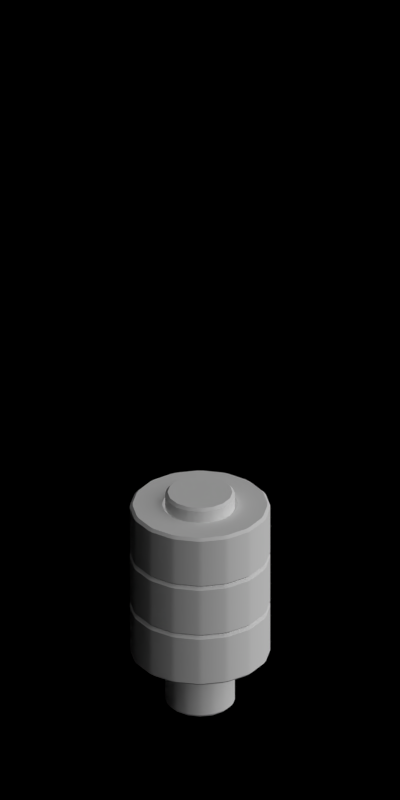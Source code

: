# Source: 1968-1974.blend  (saved by Blender 2.63.0; exported with 4.5.12 LTS)
import bpy
from mathutils import Matrix  # noqa: F401  (used for matrix-valued properties, if any)

bpy.ops.wm.read_factory_settings(use_empty=True)
scene = bpy.context.scene
scene.name = 'Scene'

# ---- collections
col_collection_1 = bpy.data.collections.new('Collection 1'); scene.collection.children.link(col_collection_1)

# ---- materials (node trees are filled in below, after node groups)
mat_toyland_black = bpy.data.materials.new('Toyland_Black')
mat_toyland_greylight = bpy.data.materials.new('Toyland_GreyLight')

# ---- material node trees

# ---- world
world_world = bpy.data.worlds.new('World'); scene.world = world_world
world_world.color = (0.0, 0.0, 0.0)
world_world.use_sun_shadow = False
world_world.sun_shadow_jitter_overblur = 0.0
world_world.cycles.sampling_method = 'MANUAL'
world_world.cycles.sample_map_resolution = 256
world_world.light_settings.ao_factor = 0.5

# ---- cameras
cam_camera = bpy.data.cameras.new('Camera')
cam_camera.type = 'ORTHO'
cam_camera.clip_start = 0.001
cam_camera.clip_end = 100.0
cam_camera.lens = 35.0
cam_camera.sensor_width = 32.0
cam_camera.sensor_height = 18.0
cam_camera.ortho_scale = 5.656
cam_camera.dof.focus_distance = 0.0
cam_camera.dof.aperture_fstop = 128.0

# ---- lights
light_lamp_004 = bpy.data.lights.new('Lamp.004', 'SUN')
light_lamp_004.transmission_factor = 0.0
light_lamp_004.cutoff_distance = 30.0
light_lamp_004.angle = 1.571
light_lamp_004.energy = 1.0
light_lamp_004.shadow_buffer_clip_start = 1.001
light_lamp_004.shadow_soft_size = 1.0
light_lamp_004.shadow_cascade_max_distance = 1000.0
light_lamp_004.cycles.use_multiple_importance_sampling = False
light_lamp_003 = bpy.data.lights.new('Lamp.003', 'SUN')
light_lamp_003.transmission_factor = 0.0
light_lamp_003.cutoff_distance = 30.0
light_lamp_003.use_shadow = False
light_lamp_003.angle = 1.571
light_lamp_003.energy = 1.0
light_lamp_003.shadow_buffer_clip_start = 1.001
light_lamp_003.shadow_soft_size = 1.0
light_lamp_003.shadow_cascade_max_distance = 1000.0
light_lamp_003.cycles.use_multiple_importance_sampling = False

# ---- meshes
me_cylinder_007 = bpy.data.meshes.new('Cylinder.007')
me_cylinder_007.from_pydata([(0.0, 0.5, 0.0), (0.0, 0.5, 0.4), (0.1913, 0.4619, 0.0), (0.1913, 0.4619, 0.4), (0.3536, 0.3536, 0.0), (0.3536, 0.3536, 0.4), (0.4619, 0.1913, 0.0), (0.4619, 0.1913, 0.4), (0.5, -2.186e-08, 0.0), (0.5, -2.186e-08, 0.4), (0.4619, -0.1913, 0.0), (0.4619, -0.1913, 0.4), (0.3536, -0.3536, 0.0), (0.3536, -0.3536, 0.4), (0.1913, -0.4619, 0.0), (0.1913, -0.4619, 0.4), (7.55e-08, -0.5, 0.0), (7.55e-08, -0.5, 0.4), (-0.1913, -0.4619, 0.0), (-0.1913, -0.4619, 0.4), (-0.3536, -0.3536, 0.0), (-0.3536, -0.3536, 0.4), (-0.4619, -0.1913, 0.0), (-0.4619, -0.1913, 0.4), (-0.5, 5.962e-09, 0.0), (-0.5, 5.962e-09, 0.4), (-0.4619, 0.1913, 0.0), (-0.4619, 0.1913, 0.4), (-0.3536, 0.3536, 0.0), (-0.3536, 0.3536, 0.4), (-0.1913, 0.4619, 0.0), (-0.1913, 0.4619, 0.4), (0.0, 0.25, 0.4), (0.09567, 0.231, 0.4), (0.1768, 0.1768, 0.4), (0.231, 0.09567, 0.4), (0.25, -1.093e-08, 0.4), (0.231, -0.09567, 0.4), (0.1768, -0.1768, 0.4), (0.09567, -0.231, 0.4), (3.775e-08, -0.25, 0.4), (-0.09567, -0.231, 0.4), (-0.1768, -0.1768, 0.4), (-0.231, -0.09567, 0.4), (-0.25, 2.981e-09, 0.4), (-0.231, 0.09567, 0.4), (-0.1768, 0.1768, 0.4), (-0.09567, 0.231, 0.4), (0.0, 0.25, 0.0), (0.09567, 0.231, 0.0), (0.1768, 0.1768, 0.0), (0.231, 0.09567, 0.0), (0.25, -1.093e-08, 0.0), (0.231, -0.09567, 0.0), (0.1768, -0.1768, 0.0), (0.09567, -0.231, 0.0), (3.775e-08, -0.25, 0.0), (-0.09567, -0.231, 0.0), (-0.1768, -0.1768, 0.0), (-0.231, -0.09567, 0.0), (-0.25, 2.981e-09, 0.0), (-0.231, 0.09567, 0.0), (-0.1768, 0.1768, 0.0), (-0.09567, 0.231, 0.0)], [], [(0, 1, 3, 2), (2, 3, 5, 4), (4, 5, 7, 6), (6, 7, 9, 8), (8, 9, 11, 10), (10, 11, 13, 12), (12, 13, 15, 14), (14, 15, 17, 16), (16, 17, 19, 18), (18, 19, 21, 20), (20, 21, 23, 22), (22, 23, 25, 24), (24, 25, 27, 26), (26, 27, 29, 28), (1, 31, 47, 32), (30, 31, 1, 0), (28, 29, 31, 30), (30, 0, 48, 63), (29, 27, 45, 46), (25, 23, 43, 44), (21, 19, 41, 42), (17, 15, 39, 40), (13, 11, 37, 38), (9, 7, 35, 36), (5, 3, 33, 34), (31, 29, 46, 47), (27, 25, 44, 45), (3, 1, 32, 33), (23, 21, 42, 43), (19, 17, 40, 41), (15, 13, 38, 39), (11, 9, 36, 37), (7, 5, 34, 35), (26, 28, 62, 61), (22, 24, 60, 59), (18, 20, 58, 57), (14, 16, 56, 55), (10, 12, 54, 53), (6, 8, 52, 51), (2, 4, 50, 49), (28, 30, 63, 62), (24, 26, 61, 60), (0, 2, 49, 48), (20, 22, 59, 58), (16, 18, 57, 56), (12, 14, 55, 54), (8, 10, 53, 52), (4, 6, 51, 50), (63, 48, 32, 47), (57, 58, 42, 41), (51, 52, 36, 35), (58, 59, 43, 42), (52, 53, 37, 36), (59, 60, 44, 43), (53, 54, 38, 37), (60, 61, 45, 44), (54, 55, 39, 38), (48, 49, 33, 32), (61, 62, 46, 45), (55, 56, 40, 39), (49, 50, 34, 33), (62, 63, 47, 46), (56, 57, 41, 40), (50, 51, 35, 34)])
me_cylinder_007.polygons.foreach_set('use_smooth', [True] * 64)
me_cylinder_007.materials.append(mat_toyland_black)
me_cylinder_007.use_remesh_preserve_volume = False
me_cylinder_007.use_remesh_preserve_attributes = False
me_cylinder_007.use_mirror_vertex_groups = False
me_cylinder_007.update()
me_cylinder_001 = bpy.data.meshes.new('Cylinder.001')
me_cylinder_001.from_pydata([(0.0, 0.25, 0.0), (0.0, 0.25, 1.7), (0.09567, 0.231, 0.0), (0.09567, 0.231, 1.7), (0.1768, 0.1768, 0.0), (0.1768, 0.1768, 1.7), (0.231, 0.09567, 0.0), (0.231, 0.09567, 1.7), (0.25, -1.093e-08, 0.0), (0.25, -1.093e-08, 1.7), (0.231, -0.09567, 0.0), (0.231, -0.09567, 1.7), (0.1768, -0.1768, 0.0), (0.1768, -0.1768, 1.7), (0.09567, -0.231, 0.0), (0.09567, -0.231, 1.7), (3.775e-08, -0.25, 0.0), (3.775e-08, -0.25, 1.7), (-0.09567, -0.231, 0.0), (-0.09567, -0.231, 1.7), (-0.1768, -0.1768, 0.0), (-0.1768, -0.1768, 1.7), (-0.231, -0.09567, 0.0), (-0.231, -0.09567, 1.7), (-0.25, 2.981e-09, 0.0), (-0.25, 2.981e-09, 1.7), (-0.231, 0.09567, 0.0), (-0.231, 0.09567, 1.7), (-0.1768, 0.1768, 0.0), (-0.1768, 0.1768, 1.7), (-0.09567, 0.231, 0.0), (-0.09567, 0.231, 1.7)], [], [(0, 1, 3, 2), (2, 3, 5, 4), (4, 5, 7, 6), (6, 7, 9, 8), (8, 9, 11, 10), (10, 11, 13, 12), (12, 13, 15, 14), (14, 15, 17, 16), (16, 17, 19, 18), (18, 19, 21, 20), (20, 21, 23, 22), (22, 23, 25, 24), (24, 25, 27, 26), (26, 27, 29, 28), (3, 1, 31, 29, 27, 25, 23, 21, 19, 17, 15, 13, 11, 9, 7, 5), (30, 31, 1, 0), (28, 29, 31, 30), (0, 2, 4, 6, 8, 10, 12, 14, 16, 18, 20, 22, 24, 26, 28, 30)])
me_cylinder_001.polygons.foreach_set('use_smooth', [True] * 18)
me_cylinder_001.materials.append(mat_toyland_greylight)
me_cylinder_001.use_remesh_preserve_volume = False
me_cylinder_001.use_remesh_preserve_attributes = False
me_cylinder_001.use_mirror_vertex_groups = False
me_cylinder_001.update()

# ---- objects
ob_cylinder_019 = bpy.data.objects.new('Cylinder.019', me_cylinder_007)
ob_cylinder_017 = bpy.data.objects.new('Cylinder.017', me_cylinder_007)
ob_cylinder_015 = bpy.data.objects.new('Cylinder.015', me_cylinder_007)
ob_cylinder_014 = bpy.data.objects.new('Cylinder.014', me_cylinder_007)
ob_cylinder_013 = bpy.data.objects.new('Cylinder.013', me_cylinder_007)
ob_cylinder_011 = bpy.data.objects.new('Cylinder.011', me_cylinder_007)
ob_cylinder_010 = bpy.data.objects.new('Cylinder.010', me_cylinder_007)
ob_cylinder_006 = bpy.data.objects.new('Cylinder.006', me_cylinder_007)
ob_cylinder_005 = bpy.data.objects.new('Cylinder.005', me_cylinder_007)
ob_cylinder_002 = bpy.data.objects.new('Cylinder.002', me_cylinder_007)
ob_cylinder_001 = bpy.data.objects.new('Cylinder.001', me_cylinder_007)
ob_cylinder_012 = bpy.data.objects.new('Cylinder.012', me_cylinder_001)
ob_cylinder_009 = bpy.data.objects.new('Cylinder.009', me_cylinder_001)
ob_cylinder_008 = bpy.data.objects.new('Cylinder.008', me_cylinder_001)
ob_cylinder_004 = bpy.data.objects.new('Cylinder.004', me_cylinder_001)
ob_cylinder_003 = bpy.data.objects.new('Cylinder.003', me_cylinder_001)
ob_cylinder_000 = bpy.data.objects.new('Cylinder.000', me_cylinder_001)
ob_cylinder_007 = bpy.data.objects.new('Cylinder.007', me_cylinder_001)
ob_rotationcontrol_001 = bpy.data.objects.new('RotationControl.001', None)
ob_cameratarget = bpy.data.objects.new('CameraTarget', None)
ob_camera = bpy.data.objects.new('Camera', cam_camera)
ob_lamp_001 = bpy.data.objects.new('Lamp.001', light_lamp_004)
ob_lamp = bpy.data.objects.new('Lamp', light_lamp_003)

# ---- transforms, parenting, visibility, modifiers, constraints
ob_cylinder_019.location = (-25.0, 0.0, 0.4)
ob_cylinder_019.lineart.crease_threshold = 0.0
_m = ob_cylinder_019.modifiers.new('Bevel', 'BEVEL')
_m.width = 0.02
_m.width_pct = 0.02
_m.limit_method = 'NONE'
_m.spread = 0.0
_m = ob_cylinder_019.modifiers.new('EdgeSplit', 'EDGE_SPLIT')
ob_cylinder_017.location = (-25.0, 0.0, 5.96e-08)
ob_cylinder_017.lineart.crease_threshold = 0.0
_m = ob_cylinder_017.modifiers.new('Bevel', 'BEVEL')
_m.width = 0.02
_m.width_pct = 0.02
_m.limit_method = 'NONE'
_m.spread = 0.0
_m = ob_cylinder_017.modifiers.new('EdgeSplit', 'EDGE_SPLIT')
ob_cylinder_015.location = (-20.0, 0.0, 0.8)
ob_cylinder_015.lineart.crease_threshold = 0.0
_m = ob_cylinder_015.modifiers.new('Bevel', 'BEVEL')
_m.width = 0.02
_m.width_pct = 0.02
_m.limit_method = 'NONE'
_m.spread = 0.0
_m = ob_cylinder_015.modifiers.new('EdgeSplit', 'EDGE_SPLIT')
ob_cylinder_014.location = (-20.0, 0.0, 0.4)
ob_cylinder_014.lineart.crease_threshold = 0.0
_m = ob_cylinder_014.modifiers.new('Bevel', 'BEVEL')
_m.width = 0.02
_m.width_pct = 0.02
_m.limit_method = 'NONE'
_m.spread = 0.0
_m = ob_cylinder_014.modifiers.new('EdgeSplit', 'EDGE_SPLIT')
ob_cylinder_013.location = (-15.0, 0.0, 0.8)
ob_cylinder_013.lineart.crease_threshold = 0.0
_m = ob_cylinder_013.modifiers.new('Bevel', 'BEVEL')
_m.width = 0.02
_m.width_pct = 0.02
_m.limit_method = 'NONE'
_m.spread = 0.0
_m = ob_cylinder_013.modifiers.new('EdgeSplit', 'EDGE_SPLIT')
ob_cylinder_011.location = (-15.0, 0.0, 1.2)
ob_cylinder_011.lineart.crease_threshold = 0.0
_m = ob_cylinder_011.modifiers.new('Bevel', 'BEVEL')
_m.width = 0.02
_m.width_pct = 0.02
_m.limit_method = 'NONE'
_m.spread = 0.0
_m = ob_cylinder_011.modifiers.new('EdgeSplit', 'EDGE_SPLIT')
ob_cylinder_010.location = (-15.0, 0.0, 0.4)
ob_cylinder_010.lineart.crease_threshold = 0.0
_m = ob_cylinder_010.modifiers.new('Bevel', 'BEVEL')
_m.width = 0.02
_m.width_pct = 0.02
_m.limit_method = 'NONE'
_m.spread = 0.0
_m = ob_cylinder_010.modifiers.new('EdgeSplit', 'EDGE_SPLIT')
ob_cylinder_006.location = (-10.0, 0.0, 0.4)
ob_cylinder_006.lineart.crease_threshold = 0.0
_m = ob_cylinder_006.modifiers.new('Bevel', 'BEVEL')
_m.width = 0.02
_m.width_pct = 0.02
_m.limit_method = 'NONE'
_m.spread = 0.0
_m = ob_cylinder_006.modifiers.new('EdgeSplit', 'EDGE_SPLIT')
ob_cylinder_005.location = (-10.0, 0.0, 1.2)
ob_cylinder_005.lineart.crease_threshold = 0.0
_m = ob_cylinder_005.modifiers.new('Bevel', 'BEVEL')
_m.width = 0.02
_m.width_pct = 0.02
_m.limit_method = 'NONE'
_m.spread = 0.0
_m = ob_cylinder_005.modifiers.new('EdgeSplit', 'EDGE_SPLIT')
ob_cylinder_002.location = (-5.0, 0.0, 1.2)
ob_cylinder_002.lineart.crease_threshold = 0.0
_m = ob_cylinder_002.modifiers.new('Bevel', 'BEVEL')
_m.width = 0.02
_m.width_pct = 0.02
_m.limit_method = 'NONE'
_m.spread = 0.0
_m = ob_cylinder_002.modifiers.new('EdgeSplit', 'EDGE_SPLIT')
ob_cylinder_001.location = (0.0, 0.0, 0.8)
ob_cylinder_001.lineart.crease_threshold = 0.0
_m = ob_cylinder_001.modifiers.new('Bevel', 'BEVEL')
_m.width = 0.02
_m.width_pct = 0.02
_m.limit_method = 'NONE'
_m.spread = 0.0
_m = ob_cylinder_001.modifiers.new('EdgeSplit', 'EDGE_SPLIT')
ob_cylinder_012.location = (-30.0, 0.0, 0.0)
ob_cylinder_012.lineart.crease_threshold = 0.0
_m = ob_cylinder_012.modifiers.new('Bevel', 'BEVEL')
_m.width = 0.02
_m.width_pct = 0.02
_m.limit_method = 'NONE'
_m.spread = 0.0
_m = ob_cylinder_012.modifiers.new('EdgeSplit', 'EDGE_SPLIT')
ob_cylinder_009.location = (-25.0, 0.0, 0.0)
ob_cylinder_009.lineart.crease_threshold = 0.0
_m = ob_cylinder_009.modifiers.new('Bevel', 'BEVEL')
_m.width = 0.02
_m.width_pct = 0.02
_m.limit_method = 'NONE'
_m.spread = 0.0
_m = ob_cylinder_009.modifiers.new('EdgeSplit', 'EDGE_SPLIT')
ob_cylinder_008.location = (-20.0, 0.0, 0.0)
ob_cylinder_008.lineart.crease_threshold = 0.0
_m = ob_cylinder_008.modifiers.new('Bevel', 'BEVEL')
_m.width = 0.02
_m.width_pct = 0.02
_m.limit_method = 'NONE'
_m.spread = 0.0
_m = ob_cylinder_008.modifiers.new('EdgeSplit', 'EDGE_SPLIT')
ob_cylinder_004.location = (0.0, 0.0, 0.0)
ob_cylinder_004.lineart.crease_threshold = 0.0
_m = ob_cylinder_004.modifiers.new('Bevel', 'BEVEL')
_m.width = 0.02
_m.width_pct = 0.02
_m.limit_method = 'NONE'
_m.spread = 0.0
_m = ob_cylinder_004.modifiers.new('EdgeSplit', 'EDGE_SPLIT')
ob_cylinder_003.location = (-5.0, 0.0, 0.0)
ob_cylinder_003.lineart.crease_threshold = 0.0
_m = ob_cylinder_003.modifiers.new('Bevel', 'BEVEL')
_m.width = 0.02
_m.width_pct = 0.02
_m.limit_method = 'NONE'
_m.spread = 0.0
_m = ob_cylinder_003.modifiers.new('EdgeSplit', 'EDGE_SPLIT')
ob_cylinder_000.location = (-10.0, 0.0, 0.0)
ob_cylinder_000.lineart.crease_threshold = 0.0
_m = ob_cylinder_000.modifiers.new('Bevel', 'BEVEL')
_m.width = 0.02
_m.width_pct = 0.02
_m.limit_method = 'NONE'
_m.spread = 0.0
_m = ob_cylinder_000.modifiers.new('EdgeSplit', 'EDGE_SPLIT')
ob_cylinder_007.location = (-15.0, 0.0, 0.0)
ob_cylinder_007.lineart.crease_threshold = 0.0
_m = ob_cylinder_007.modifiers.new('Bevel', 'BEVEL')
_m.width = 0.02
_m.width_pct = 0.02
_m.limit_method = 'NONE'
_m.spread = 0.0
_m = ob_cylinder_007.modifiers.new('EdgeSplit', 'EDGE_SPLIT')
ob_rotationcontrol_001.location = (-15.0, 0.0, 0.0)
ob_rotationcontrol_001.empty_image_offset = (0.0, 0.0)
ob_rotationcontrol_001.lineart.crease_threshold = 0.0
ob_cameratarget.parent = ob_rotationcontrol_001
ob_cameratarget.location = (0.0, 0.0, 2.451)
ob_cameratarget.empty_image_offset = (0.0, 0.0)
ob_cameratarget.lineart.crease_threshold = 0.0
ob_camera.parent = ob_cameratarget
ob_camera.location = (4.0, 4.0, 3.268)
ob_camera.rotation_euler = (1.109, 0.01082, 0.8149)
ob_camera.lock_rotations_4d = False
ob_camera.empty_display_type = 'ARROWS'
ob_camera.color = (0.0, 0.0, 0.0, 0.0)
ob_camera.display_type = 'WIRE'
ob_camera.lineart.crease_threshold = 0.0
_c = ob_camera.constraints.new('TRACK_TO'); _c.name = 'TrackTo'
_c.target = ob_cameratarget
ob_lamp_001.parent = ob_rotationcontrol_001
ob_lamp_001.location = (-1.0, 2.0, 2.0)
ob_lamp_001.lock_rotations_4d = False
ob_lamp_001.empty_display_type = 'ARROWS'
ob_lamp_001.color = (0.0, 0.0, 0.0, 0.0)
ob_lamp_001.lineart.crease_threshold = 0.0
_c = ob_lamp_001.constraints.new('TRACK_TO'); _c.name = 'TrackTo'
_c.target = ob_rotationcontrol_001
ob_lamp.parent = ob_rotationcontrol_001
ob_lamp.location = (-1.0, 2.0, 0.8)
ob_lamp.lock_rotations_4d = False
ob_lamp.empty_display_type = 'ARROWS'
ob_lamp.color = (0.0, 0.0, 0.0, 0.0)
ob_lamp.lineart.crease_threshold = 0.0
_c = ob_lamp.constraints.new('TRACK_TO'); _c.name = 'TrackTo'
_c.target = ob_rotationcontrol_001

# ---- collection membership
col_collection_1.objects.link(ob_cylinder_019)
col_collection_1.objects.link(ob_cylinder_017)
col_collection_1.objects.link(ob_cylinder_015)
col_collection_1.objects.link(ob_cylinder_014)
col_collection_1.objects.link(ob_cylinder_013)
col_collection_1.objects.link(ob_cylinder_011)
col_collection_1.objects.link(ob_cylinder_010)
col_collection_1.objects.link(ob_cylinder_006)
col_collection_1.objects.link(ob_cylinder_005)
col_collection_1.objects.link(ob_cylinder_002)
col_collection_1.objects.link(ob_cylinder_001)
col_collection_1.objects.link(ob_cylinder_012)
col_collection_1.objects.link(ob_cylinder_009)
col_collection_1.objects.link(ob_cylinder_008)
col_collection_1.objects.link(ob_cylinder_004)
col_collection_1.objects.link(ob_cylinder_003)
col_collection_1.objects.link(ob_cylinder_000)
col_collection_1.objects.link(ob_cylinder_007)
col_collection_1.objects.link(ob_rotationcontrol_001)
col_collection_1.objects.link(ob_cameratarget)
col_collection_1.objects.link(ob_camera)
col_collection_1.objects.link(ob_lamp_001)
col_collection_1.objects.link(ob_lamp)

# ---- scene / render settings (as saved in the file)
scene.camera = ob_camera
scene.frame_start = 1; scene.frame_end = 7; scene.frame_set(4)
scene.render.engine = 'BLENDER_EEVEE_NEXT'
scene.render.image_settings.compression = 90
scene.render.resolution_x = 256
scene.render.resolution_y = 512
scene.render.dither_intensity = 0.0
scene.render.bake_margin = 2
scene.render.bake_bias = 0.0
scene.cycles.use_denoising = False
scene.cycles.samples = 10
scene.cycles.sampling_pattern = 'TABULATED_SOBOL'
scene.cycles.light_sampling_threshold = 0.0
scene.cycles.use_adaptive_sampling = False
scene.cycles.use_light_tree = False
scene.cycles.blur_glossy = 0.0
scene.cycles.volume_bounces = 1
scene.cycles.pixel_filter_type = 'GAUSSIAN'
scene.cycles.sample_clamp_indirect = 0.0
scene.view_settings.view_transform = 'Standard'
bpy.context.view_layer.update()
